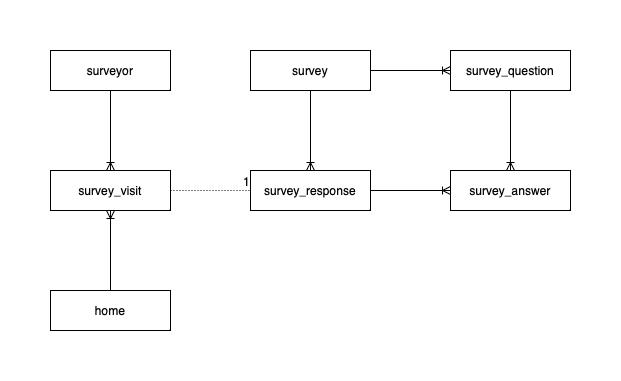

The diagram above was exported from draw.io. Its source (the exported page's mxGraphModel, read from the mxfile embedded in the PNG):
<mxGraphModel dx="838" dy="668" grid="1" gridSize="10" guides="1" tooltips="1" connect="1" arrows="1" fold="1" page="1" pageScale="1" pageWidth="850" pageHeight="1100" math="0" shadow="0" extFonts="Permanent Marker^https://fonts.googleapis.com/css?family=Permanent+Marker">
  <root>
    <mxCell id="0" />
    <mxCell id="1" parent="0" />
    <mxCell id="3qQ0wnekR4z3eHCqmO7w-17" value="survey" style="whiteSpace=wrap;html=1;align=center;" vertex="1" parent="1">
      <mxGeometry x="280" y="80" width="120" height="40" as="geometry" />
    </mxCell>
    <mxCell id="3qQ0wnekR4z3eHCqmO7w-18" value="survey_question" style="whiteSpace=wrap;html=1;align=center;" vertex="1" parent="1">
      <mxGeometry x="480" y="80" width="120" height="40" as="geometry" />
    </mxCell>
    <mxCell id="3qQ0wnekR4z3eHCqmO7w-20" value="survey_visit" style="whiteSpace=wrap;html=1;align=center;" vertex="1" parent="1">
      <mxGeometry x="80" y="200" width="120" height="40" as="geometry" />
    </mxCell>
    <mxCell id="3qQ0wnekR4z3eHCqmO7w-59" style="edgeStyle=orthogonalEdgeStyle;rounded=0;orthogonalLoop=1;jettySize=auto;html=1;entryX=0.5;entryY=1;entryDx=0;entryDy=0;strokeColor=default;endArrow=ERoneToMany;endFill=0;exitX=0.5;exitY=0;exitDx=0;exitDy=0;" edge="1" parent="1" source="3qQ0wnekR4z3eHCqmO7w-57" target="3qQ0wnekR4z3eHCqmO7w-20">
      <mxGeometry relative="1" as="geometry">
        <mxPoint x="380" y="290" as="sourcePoint" />
      </mxGeometry>
    </mxCell>
    <mxCell id="3qQ0wnekR4z3eHCqmO7w-22" value="survey_response" style="whiteSpace=wrap;html=1;align=center;" vertex="1" parent="1">
      <mxGeometry x="280" y="200" width="120" height="40" as="geometry" />
    </mxCell>
    <mxCell id="3qQ0wnekR4z3eHCqmO7w-38" style="edgeStyle=orthogonalEdgeStyle;rounded=0;orthogonalLoop=1;jettySize=auto;html=1;exitX=1;exitY=0.5;exitDx=0;exitDy=0;entryX=0;entryY=0.5;entryDx=0;entryDy=0;strokeColor=default;endArrow=ERoneToMany;endFill=0;" edge="1" parent="1" source="3qQ0wnekR4z3eHCqmO7w-17" target="3qQ0wnekR4z3eHCqmO7w-18">
      <mxGeometry relative="1" as="geometry">
        <mxPoint x="510" y="130" as="sourcePoint" />
        <mxPoint x="510" y="250" as="targetPoint" />
      </mxGeometry>
    </mxCell>
    <mxCell id="3qQ0wnekR4z3eHCqmO7w-39" value="survey_answer" style="whiteSpace=wrap;html=1;align=center;" vertex="1" parent="1">
      <mxGeometry x="480" y="200" width="120" height="40" as="geometry" />
    </mxCell>
    <mxCell id="3qQ0wnekR4z3eHCqmO7w-41" style="edgeStyle=orthogonalEdgeStyle;rounded=0;orthogonalLoop=1;jettySize=auto;html=1;exitX=0.5;exitY=1;exitDx=0;exitDy=0;strokeColor=default;endArrow=ERoneToMany;endFill=0;entryX=0.5;entryY=0;entryDx=0;entryDy=0;" edge="1" parent="1" source="3qQ0wnekR4z3eHCqmO7w-18" target="3qQ0wnekR4z3eHCqmO7w-39">
      <mxGeometry relative="1" as="geometry">
        <mxPoint x="310" y="130" as="sourcePoint" />
        <mxPoint x="620" y="180" as="targetPoint" />
      </mxGeometry>
    </mxCell>
    <mxCell id="3qQ0wnekR4z3eHCqmO7w-42" style="edgeStyle=orthogonalEdgeStyle;rounded=0;orthogonalLoop=1;jettySize=auto;html=1;exitX=1;exitY=0.5;exitDx=0;exitDy=0;strokeColor=default;endArrow=ERoneToMany;endFill=0;entryX=0;entryY=0.5;entryDx=0;entryDy=0;" edge="1" parent="1" source="3qQ0wnekR4z3eHCqmO7w-22" target="3qQ0wnekR4z3eHCqmO7w-39">
      <mxGeometry relative="1" as="geometry">
        <mxPoint x="630" y="130" as="sourcePoint" />
        <mxPoint x="630" y="190" as="targetPoint" />
      </mxGeometry>
    </mxCell>
    <mxCell id="3qQ0wnekR4z3eHCqmO7w-44" value="surveyor" style="whiteSpace=wrap;html=1;align=center;" vertex="1" parent="1">
      <mxGeometry x="80" y="80" width="120" height="40" as="geometry" />
    </mxCell>
    <mxCell id="3qQ0wnekR4z3eHCqmO7w-45" style="edgeStyle=orthogonalEdgeStyle;rounded=0;orthogonalLoop=1;jettySize=auto;html=1;exitX=0.5;exitY=1;exitDx=0;exitDy=0;entryX=0.5;entryY=0;entryDx=0;entryDy=0;strokeColor=default;endArrow=ERoneToMany;endFill=0;" edge="1" parent="1" source="3qQ0wnekR4z3eHCqmO7w-44" target="3qQ0wnekR4z3eHCqmO7w-20">
      <mxGeometry relative="1" as="geometry">
        <mxPoint x="145" y="240" as="sourcePoint" />
        <mxPoint x="345" y="240" as="targetPoint" />
      </mxGeometry>
    </mxCell>
    <mxCell id="3qQ0wnekR4z3eHCqmO7w-51" style="edgeStyle=orthogonalEdgeStyle;rounded=0;orthogonalLoop=1;jettySize=auto;html=1;exitX=0.5;exitY=1;exitDx=0;exitDy=0;strokeColor=default;endArrow=ERoneToMany;endFill=0;entryX=0.5;entryY=0;entryDx=0;entryDy=0;" edge="1" parent="1" source="3qQ0wnekR4z3eHCqmO7w-17" target="3qQ0wnekR4z3eHCqmO7w-22">
      <mxGeometry relative="1" as="geometry">
        <mxPoint x="630" y="130" as="sourcePoint" />
        <mxPoint x="630" y="190" as="targetPoint" />
      </mxGeometry>
    </mxCell>
    <mxCell id="3qQ0wnekR4z3eHCqmO7w-55" value="" style="endArrow=none;html=1;rounded=0;dashed=1;dashPattern=1 2;strokeColor=default;exitX=1;exitY=0.5;exitDx=0;exitDy=0;entryX=0;entryY=0.5;entryDx=0;entryDy=0;" edge="1" parent="1" source="3qQ0wnekR4z3eHCqmO7w-20" target="3qQ0wnekR4z3eHCqmO7w-22">
      <mxGeometry relative="1" as="geometry">
        <mxPoint x="440" y="350" as="sourcePoint" />
        <mxPoint x="600" y="350" as="targetPoint" />
      </mxGeometry>
    </mxCell>
    <mxCell id="3qQ0wnekR4z3eHCqmO7w-56" value="1" style="resizable=0;html=1;align=right;verticalAlign=bottom;" connectable="0" vertex="1" parent="3qQ0wnekR4z3eHCqmO7w-55">
      <mxGeometry x="1" relative="1" as="geometry" />
    </mxCell>
    <mxCell id="3qQ0wnekR4z3eHCqmO7w-57" value="home" style="whiteSpace=wrap;html=1;align=center;" vertex="1" parent="1">
      <mxGeometry x="80" y="320" width="120" height="40" as="geometry" />
    </mxCell>
  </root>
</mxGraphModel>